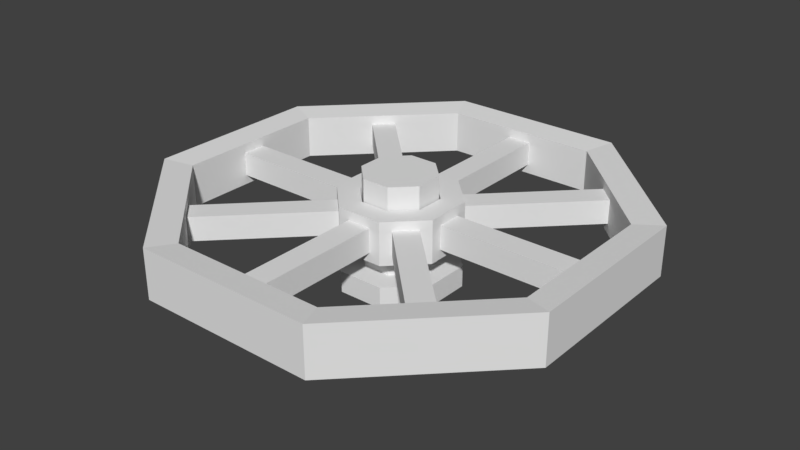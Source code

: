 # Source: Control_wheel.blend  (saved by Blender 2.77.0; exported with 4.5.12 LTS)
import bpy
from mathutils import Matrix  # noqa: F401  (used for matrix-valued properties, if any)

bpy.ops.wm.read_factory_settings(use_empty=True)
scene = bpy.context.scene
scene.name = 'Scene'

# ---- collections
col_collection_1 = bpy.data.collections.new('Collection 1'); scene.collection.children.link(col_collection_1)

# ---- world
world_world = bpy.data.worlds.new('World'); scene.world = world_world
world_world.color = (0.05088, 0.05088, 0.05088)
world_world.use_sun_shadow = False
world_world.sun_shadow_jitter_overblur = 0.0
world_world.cycles.sampling_method = 'MANUAL'

# ---- meshes
me_circle = bpy.data.meshes.new('Circle')
me_circle.from_pydata([(-0.04238, 0.1023, 0.0), (-0.1023, 0.04238, 0.0), (-0.1023, -0.04238, 0.0), (-0.04238, -0.1023, 0.0), (0.04238, -0.1023, 0.0), (0.1023, -0.04238, 0.0), (0.1023, 0.04238, 0.0), (0.04238, 0.1023, 0.0), (-0.04238, 0.1023, 0.03941), (-0.1023, 0.04238, 0.03941), (-0.1023, -0.04238, 0.03941), (-0.04238, -0.1023, 0.03941), (0.04238, -0.1023, 0.03941), (0.1023, -0.04238, 0.03941), (0.1023, 0.04238, 0.03941), (0.04238, 0.1023, 0.03941), (-0.1023, 0.04238, 0.03941), (-0.04238, 0.1023, 0.03941), (-0.1023, -0.04238, 0.03941), (-0.04238, -0.1023, 0.03941), (0.04238, -0.1023, 0.03941), (0.1023, -0.04238, 0.03941), (0.1023, 0.04238, 0.03941), (0.04238, 0.1023, 0.03941), (-0.06213, 0.02574, 0.03941), (-0.02574, 0.06213, 0.03941), (-0.06213, -0.02574, 0.03941), (-0.02574, -0.06213, 0.03941), (0.02574, -0.06213, 0.03941), (0.06213, -0.02574, 0.03941), (0.06213, 0.02574, 0.03941), (0.02574, 0.06213, 0.03941), (-0.06213, 0.02574, 0.2002), (-0.02574, 0.06213, 0.2002), (-0.06213, -0.02574, 0.2002), (-0.02574, -0.06213, 0.2002), (0.02574, -0.06213, 0.2002), (0.06213, -0.02574, 0.2002), (0.06213, 0.02574, 0.2002), (0.02574, 0.06213, 0.2002)], [], [(1, 2, 10, 9), (6, 7, 15, 14), (4, 5, 13, 12), (2, 3, 11, 10), (0, 1, 9, 8), (7, 0, 8, 15), (5, 6, 14, 13), (3, 4, 12, 11), (1, 0, 7, 6, 5, 4, 3, 2), (12, 20, 19, 11), (13, 21, 20, 12), (14, 22, 21, 13), (15, 23, 22, 14), (8, 17, 23, 15), (9, 16, 17, 8), (10, 18, 16, 9), (11, 19, 18, 10), (22, 23, 31, 30), (31, 25, 33, 39), (20, 21, 29, 28), (18, 19, 27, 26), (17, 16, 24, 25), (23, 17, 25, 31), (21, 22, 30, 29), (19, 20, 28, 27), (16, 18, 26, 24), (34, 35, 36, 37, 38, 39, 33, 32), (29, 30, 38, 37), (27, 28, 36, 35), (24, 26, 34, 32), (30, 31, 39, 38), (28, 29, 37, 36), (26, 27, 35, 34), (25, 24, 32, 33)])
_uv = me_circle.uv_layers.new(name='UVMap')
_uv.uv.foreach_set('vector', [0.3703, 0.4828, 0.3703, 0.4828, 0.3703, 0.4828, 0.3703, 0.4828, 0.3703, 0.4828, 0.3703, 0.4828, 0.3703, 0.4828, 0.3703, 0.4828, 0.3703, 0.4828, 0.3703, 0.4828, 0.3703, 0.4828, 0.3703, 0.4828, 0.3703, 0.4828, 0.3703, 0.4828, 0.3703, 0.4828, 0.3703, 0.4828, 0.3703, 0.4828, 0.3703, 0.4828, 0.3703, 0.4828, 0.3703, 0.4828, 0.3703, 0.4828, 0.3703, 0.4828, 0.3703, 0.4828, 0.3703, 0.4828, 0.3703, 0.4828, 0.3703, 0.4828, 0.3703, 0.4828, 0.3703, 0.4828, 0.3703, 0.4828, 0.3703, 0.4828, 0.3703, 0.4828, 0.3703, 0.4828, 0.3703, 0.4828, 0.3703, 0.4828, 0.3703, 0.4828, 0.3703, 0.4828, 0.3703, 0.4828, 0.3703, 0.4828, 0.3703, 0.4828, 0.3703, 0.4828, 0.3703, 0.4828, 0.3703, 0.4828, 0.3703, 0.4828, 0.3703, 0.4828, 0.3703, 0.4828, 0.3703, 0.4828, 0.3703, 0.4828, 0.3703, 0.4828, 0.3703, 0.4828, 0.3703, 0.4828, 0.3703, 0.4828, 0.3703, 0.4828, 0.3703, 0.4828, 0.3703, 0.4828, 0.3703, 0.4828, 0.3703, 0.4828, 0.3703, 0.4828, 0.3703, 0.4828, 0.3703, 0.4828, 0.3703, 0.4828, 0.3703, 0.4828, 0.3703, 0.4828, 0.3703, 0.4828, 0.3703, 0.4828, 0.3703, 0.4828, 0.3703, 0.4828, 0.3703, 0.4828, 0.3703, 0.4828, 0.3703, 0.4828, 0.3703, 0.4828, 0.3703, 0.4828, 0.3703, 0.4828, 0.3703, 0.4828, 0.3703, 0.4828, 0.3703, 0.4828, 0.3703, 0.4828, 0.3703, 0.4828, 0.3703, 0.4828, 0.3703, 0.4828, 0.3703, 0.4828, 0.3703, 0.4828, 0.3703, 0.4828, 0.3703, 0.4828, 0.3703, 0.4828, 0.3703, 0.4828, 0.3703, 0.4828, 0.3703, 0.4828, 0.3703, 0.4828, 0.3703, 0.4828, 0.3703, 0.4828, 0.3703, 0.4828, 0.3703, 0.4828, 0.3703, 0.4828, 0.3703, 0.4828, 0.3703, 0.4828, 0.3703, 0.4828, 0.3703, 0.4828, 0.3703, 0.4828, 0.3703, 0.4828, 0.3703, 0.4828, 0.3703, 0.4828, 0.3703, 0.4828, 0.3703, 0.4828, 0.3703, 0.4828, 0.3703, 0.4828, 0.3703, 0.4828, 0.3703, 0.4828, 0.3703, 0.4828, 0.3703, 0.4828, 0.3703, 0.4828, 0.3703, 0.4828, 0.3703, 0.4828, 0.3703, 0.4828, 0.3703, 0.4828, 0.3703, 0.4828, 0.3703, 0.4828, 0.3703, 0.4828, 0.3703, 0.4828, 0.3703, 0.4828, 0.3703, 0.4828, 0.3703, 0.4828, 0.3703, 0.4828, 0.3703, 0.4828, 0.3703, 0.4828, 0.3703, 0.4828, 0.3703, 0.4828, 0.3703, 0.4828, 0.3703, 0.4828, 0.3703, 0.4828, 0.3703, 0.4828, 0.3703, 0.4828, 0.3703, 0.4828, 0.3703, 0.4828, 0.3703, 0.4828, 0.3703, 0.4828, 0.3703, 0.4828, 0.3703, 0.4828, 0.3703, 0.4828, 0.3703, 0.4828, 0.3703, 0.4828, 0.3703, 0.4828, 0.3703, 0.4828, 0.3703, 0.4828, 0.3703, 0.4828])
me_circle.use_remesh_preserve_volume = False
me_circle.use_remesh_preserve_attributes = False
me_circle.use_mirror_vertex_groups = False
me_circle.update()
me_cylinder = bpy.data.meshes.new('Cylinder')
me_cylinder.from_pydata([(-0.1666, 0.4022, 0.07459), (-0.1666, 0.4022, 0.1652), (0.1666, 0.4022, 0.07459), (0.1666, 0.4022, 0.1652), (0.4022, 0.1666, 0.07459), (0.4022, 0.1666, 0.1652), (0.4022, -0.1666, 0.07459), (0.4022, -0.1666, 0.1652), (0.1666, -0.4022, 0.07459), (0.1666, -0.4022, 0.1652), (-0.1666, -0.4022, 0.07459), (-0.1666, -0.4022, 0.1652), (-0.4022, -0.1666, 0.07459), (-0.4022, -0.1666, 0.1652), (-0.4022, 0.1666, 0.07459), (-0.4022, 0.1666, 0.1652), (-0.1457, 0.3519, 0.08026), (0.1457, 0.3519, 0.08026), (0.1457, 0.3519, 0.1595), (-0.1457, 0.3519, 0.1595), (0.3519, 0.1457, 0.08026), (0.3519, 0.1457, 0.1595), (0.3519, -0.1457, 0.08026), (0.3519, -0.1457, 0.1595), (0.1457, -0.3519, 0.08026), (0.1457, -0.3519, 0.1595), (-0.1457, -0.3519, 0.08026), (-0.1457, -0.3519, 0.1595), (-0.3519, -0.1457, 0.08026), (-0.3519, -0.1457, 0.1595), (-0.3519, 0.1457, 0.08026), (-0.3519, 0.1457, 0.1595), (-0.1034, 0.04283, 0.1595), (-0.1034, 0.04283, 0.08026), (-0.1034, -0.04283, 0.1595), (-0.1034, -0.04283, 0.08026), (-0.04283, -0.1034, 0.1595), (-0.04283, -0.1034, 0.08026), (0.04283, -0.1034, 0.1595), (0.04283, -0.1034, 0.08026), (0.1034, -0.04283, 0.1595), (0.1034, -0.04283, 0.08026), (0.1034, 0.04283, 0.1595), (0.1034, 0.04283, 0.08026), (-0.04283, 0.1034, 0.1595), (0.04283, 0.1034, 0.1595), (0.04283, 0.1034, 0.08026), (-0.04283, 0.1034, 0.08026), (-0.02686, 0.06484, 0.1595), (-0.06484, 0.02686, 0.1595), (-0.06484, -0.02686, 0.08026), (-0.06484, 0.02686, 0.08026), (-0.02686, -0.06484, 0.08026), (0.02686, -0.06484, 0.08026), (0.06484, -0.02686, 0.08026), (0.06484, 0.02686, 0.08026), (0.02686, 0.06484, 0.08026), (-0.02686, 0.06484, 0.08026), (-0.02686, -0.06484, 0.1595), (0.02686, -0.06484, 0.1595), (0.06484, -0.02686, 0.1595), (0.06484, 0.02686, 0.1595), (0.02686, 0.06484, 0.1595), (-0.06484, -0.02686, 0.1595), (-0.02225, 0.09951, 0.09765), (-0.02225, 0.09951, 0.1421), (-0.02225, 0.3559, 0.09765), (-0.02225, 0.3559, 0.1421), (0.02225, 0.09951, 0.09765), (0.02225, 0.09951, 0.1421), (0.02225, 0.3559, 0.09765), (0.02225, 0.3559, 0.1421), (-0.02225, -0.3559, 0.09765), (-0.02225, -0.3559, 0.1421), (-0.02225, -0.0995, 0.09765), (-0.02225, -0.0995, 0.1421), (0.02225, -0.3559, 0.09765), (0.02225, -0.3559, 0.1421), (0.02225, -0.0995, 0.09765), (0.02225, -0.0995, 0.1421), (-0.0995, -0.02225, 0.09765), (-0.0995, -0.02225, 0.1421), (-0.3559, -0.02225, 0.09765), (-0.3559, -0.02225, 0.1421), (-0.0995, 0.02225, 0.09765), (-0.0995, 0.02225, 0.1421), (-0.3559, 0.02225, 0.09765), (-0.3559, 0.02225, 0.1421), (0.3559, -0.02225, 0.09765), (0.3559, -0.02225, 0.1421), (0.0995, -0.02225, 0.09765), (0.0995, -0.02225, 0.1421), (0.3559, 0.02225, 0.09765), (0.3559, 0.02225, 0.1421), (0.0995, 0.02225, 0.09765), (0.0995, 0.02225, 0.1421), (-0.08609, 0.05463, 0.09765), (-0.08609, 0.05463, 0.1421), (-0.2674, 0.2359, 0.09765), (-0.2674, 0.2359, 0.1421), (-0.05463, 0.08609, 0.09765), (-0.05463, 0.08609, 0.1421), (-0.2359, 0.2674, 0.09765), (-0.2359, 0.2674, 0.1421), (0.2359, -0.2674, 0.09765), (0.2359, -0.2674, 0.1421), (0.05463, -0.08609, 0.09765), (0.05463, -0.08609, 0.1421), (0.2674, -0.2359, 0.09765), (0.2674, -0.2359, 0.1421), (0.08609, -0.05463, 0.09765), (0.08609, -0.05463, 0.1421), (-0.05463, -0.08609, 0.09765), (-0.05463, -0.08609, 0.1421), (-0.2359, -0.2674, 0.09765), (-0.2359, -0.2674, 0.1421), (-0.08609, -0.05463, 0.09765), (-0.08609, -0.05463, 0.1421), (-0.2674, -0.2359, 0.09765), (-0.2674, -0.2359, 0.1421), (0.2674, 0.2359, 0.09765), (0.2674, 0.2359, 0.1421), (0.08609, 0.05463, 0.09765), (0.08609, 0.05463, 0.1421), (0.2359, 0.2674, 0.09765), (0.2359, 0.2674, 0.1421), (0.05463, 0.08609, 0.09765), (0.05463, 0.08609, 0.1421)], [], [(0, 1, 3, 2), (2, 3, 5, 4), (4, 5, 7, 6), (6, 7, 9, 8), (8, 9, 11, 10), (10, 11, 13, 12), (10, 12, 28, 26), (12, 13, 15, 14), (14, 15, 1, 0), (3, 1, 19, 18), (30, 16, 19, 31), (28, 30, 31, 29), (13, 11, 27, 29), (6, 8, 24, 22), (9, 7, 23, 25), (2, 4, 20, 17), (12, 14, 30, 28), (5, 3, 18, 21), (15, 13, 29, 31), (8, 10, 26, 24), (11, 9, 25, 27), (4, 6, 22, 20), (14, 0, 16, 30), (0, 2, 17, 16), (7, 5, 21, 23), (1, 15, 31, 19), (16, 17, 18, 19), (17, 20, 21, 18), (20, 22, 23, 21), (22, 24, 25, 23), (24, 26, 27, 25), (26, 28, 29, 27), (35, 34, 32, 33), (46, 45, 42, 43), (41, 40, 38, 39), (37, 36, 34, 35), (33, 32, 44, 47), (47, 44, 45, 46), (43, 42, 40, 41), (39, 38, 36, 37), (50, 51, 49, 63), (56, 55, 61, 62), (54, 53, 59, 60), (52, 50, 63, 58), (51, 57, 48, 49), (57, 56, 62, 48), (55, 54, 60, 61), (53, 52, 58, 59), (41, 39, 53, 54), (42, 45, 62, 61), (43, 41, 54, 55), (36, 38, 59, 58), (46, 43, 55, 56), (38, 40, 60, 59), (33, 47, 57, 51), (32, 34, 63, 49), (44, 32, 49, 48), (34, 36, 58, 63), (35, 33, 51, 50), (45, 44, 48, 62), (37, 35, 50, 52), (47, 46, 56, 57), (39, 37, 52, 53), (40, 42, 61, 60), (65, 67, 66, 64), (67, 71, 70, 66), (71, 69, 68, 70), (69, 65, 64, 68), (64, 66, 70, 68), (69, 71, 67, 65), (73, 75, 74, 72), (75, 79, 78, 74), (79, 77, 76, 78), (77, 73, 72, 76), (72, 74, 78, 76), (77, 79, 75, 73), (81, 83, 82, 80), (83, 87, 86, 82), (87, 85, 84, 86), (85, 81, 80, 84), (80, 82, 86, 84), (85, 87, 83, 81), (89, 91, 90, 88), (91, 95, 94, 90), (95, 93, 92, 94), (93, 89, 88, 92), (88, 90, 94, 92), (93, 95, 91, 89), (97, 99, 98, 96), (99, 103, 102, 98), (103, 101, 100, 102), (101, 97, 96, 100), (96, 98, 102, 100), (101, 103, 99, 97), (105, 107, 106, 104), (107, 111, 110, 106), (111, 109, 108, 110), (109, 105, 104, 108), (104, 106, 110, 108), (109, 111, 107, 105), (113, 115, 114, 112), (115, 119, 118, 114), (119, 117, 116, 118), (117, 113, 112, 116), (112, 114, 118, 116), (117, 119, 115, 113), (121, 123, 122, 120), (123, 127, 126, 122), (127, 125, 124, 126), (125, 121, 120, 124), (120, 122, 126, 124), (125, 127, 123, 121)])
_uv = me_cylinder.uv_layers.new(name='UVMap')
_uv.uv.foreach_set('vector', [0.4244, 0.4814, 0.4244, 0.4814, 0.4244, 0.4814, 0.4244, 0.4814, 0.4244, 0.4814, 0.4244, 0.4814, 0.4244, 0.4814, 0.4244, 0.4814, 0.4244, 0.4814, 0.4244, 0.4814, 0.4244, 0.4814, 0.4244, 0.4814, 0.4244, 0.4814, 0.4244, 0.4814, 0.4244, 0.4814, 0.4244, 0.4814, 0.4244, 0.4814, 0.4244, 0.4814, 0.4244, 0.4814, 0.4244, 0.4814, 0.4244, 0.4814, 0.4244, 0.4814, 0.4244, 0.4814, 0.4244, 0.4814, 0.4244, 0.4814, 0.4244, 0.4814, 0.4244, 0.4814, 0.4244, 0.4814, 0.4244, 0.4814, 0.4244, 0.4814, 0.4244, 0.4814, 0.4244, 0.4814, 0.4244, 0.4814, 0.4244, 0.4814, 0.4244, 0.4814, 0.4244, 0.4814, 0.4244, 0.4814, 0.4244, 0.4814, 0.4244, 0.4814, 0.4244, 0.4814, 0.4244, 0.4814, 0.4244, 0.4814, 0.4244, 0.4814, 0.4244, 0.4814, 0.4244, 0.4814, 0.4244, 0.4814, 0.4244, 0.4814, 0.4244, 0.4814, 0.4244, 0.4814, 0.4244, 0.4814, 0.4244, 0.4814, 0.4244, 0.4814, 0.4244, 0.4814, 0.4244, 0.4814, 0.4244, 0.4814, 0.4244, 0.4814, 0.4244, 0.4814, 0.4244, 0.4814, 0.4244, 0.4814, 0.4244, 0.4814, 0.4244, 0.4814, 0.4244, 0.4814, 0.4244, 0.4814, 0.4244, 0.4814, 0.4244, 0.4814, 0.4244, 0.4814, 0.4244, 0.4814, 0.4244, 0.4814, 0.4244, 0.4814, 0.4244, 0.4814, 0.4244, 0.4814, 0.4244, 0.4814, 0.4244, 0.4814, 0.4244, 0.4814, 0.4244, 0.4814, 0.4244, 0.4814, 0.4244, 0.4814, 0.4244, 0.4814, 0.4244, 0.4814, 0.4244, 0.4814, 0.4244, 0.4814, 0.4244, 0.4814, 0.4244, 0.4814, 0.4244, 0.4814, 0.4244, 0.4814, 0.4244, 0.4814, 0.4244, 0.4814, 0.4244, 0.4814, 0.4244, 0.4814, 0.4244, 0.4814, 0.4244, 0.4814, 0.4244, 0.4814, 0.4244, 0.4814, 0.4244, 0.4814, 0.4244, 0.4814, 0.4244, 0.4814, 0.4244, 0.4814, 0.4244, 0.4814, 0.4244, 0.4814, 0.4244, 0.4814, 0.4244, 0.4814, 0.4244, 0.4814, 0.4244, 0.4814, 0.4244, 0.4814, 0.4244, 0.4814, 0.4244, 0.4814, 0.4244, 0.4814, 0.4244, 0.4814, 0.4244, 0.4814, 0.4244, 0.4814, 0.4244, 0.4814, 0.4244, 0.4814, 0.4244, 0.4814, 0.4244, 0.4814, 0.4244, 0.4814, 0.4244, 0.4814, 0.4244, 0.4814, 0.4244, 0.4814, 0.4244, 0.4814, 0.4244, 0.4814, 0.4244, 0.4814, 0.4244, 0.4814, 0.4244, 0.4814, 0.4244, 0.4814, 0.4244, 0.4814, 0.4244, 0.4814, 0.4244, 0.4814, 0.4244, 0.4814, 0.4244, 0.4814, 0.4244, 0.4814, 0.4244, 0.4814, 0.4244, 0.4814, 0.4244, 0.4814, 0.4244, 0.4814, 0.4244, 0.4814, 0.4244, 0.4814, 0.4244, 0.4814, 0.4244, 0.4814, 0.4244, 0.4814, 0.4244, 0.4814, 0.4244, 0.4814, 0.4244, 0.4814, 0.4244, 0.4814, 0.4244, 0.4814, 0.4244, 0.4814, 0.4244, 0.4814, 0.4244, 0.4814, 0.4244, 0.4814, 0.4244, 0.4814, 0.4244, 0.4814, 0.4244, 0.4814, 0.4244, 0.4814, 0.4244, 0.4814, 0.4244, 0.4814, 0.4244, 0.4814, 0.4244, 0.4814, 0.4244, 0.4814, 0.4244, 0.4814, 0.4244, 0.4814, 0.4244, 0.4814, 0.4244, 0.4814, 0.4244, 0.4814, 0.4244, 0.4814, 0.4244, 0.4814, 0.4244, 0.4814, 0.4244, 0.4814, 0.4244, 0.4814, 0.4244, 0.4814, 0.4244, 0.4814, 0.4244, 0.4814, 0.4244, 0.4814, 0.4244, 0.4814, 0.4244, 0.4814, 0.4244, 0.4814, 0.4244, 0.4814, 0.4244, 0.4814, 0.4244, 0.4814, 0.4244, 0.4814, 0.4244, 0.4814, 0.4244, 0.4814, 0.4244, 0.4814, 0.4244, 0.4814, 0.4244, 0.4814, 0.4244, 0.4814, 0.4244, 0.4814, 0.4244, 0.4814, 0.4244, 0.4814, 0.4244, 0.4814, 0.4244, 0.4814, 0.4244, 0.4814, 0.4244, 0.4814, 0.4244, 0.4814, 0.4244, 0.4814, 0.4244, 0.4814, 0.4244, 0.4814, 0.4244, 0.4814, 0.4244, 0.4814, 0.4244, 0.4814, 0.4244, 0.4814, 0.4244, 0.4814, 0.4244, 0.4814, 0.4244, 0.4814, 0.4244, 0.4814, 0.4244, 0.4814, 0.4244, 0.4814, 0.4244, 0.4814, 0.4244, 0.4814, 0.4244, 0.4814, 0.4244, 0.4814, 0.4244, 0.4814, 0.4244, 0.4814, 0.4244, 0.4814, 0.4244, 0.4814, 0.4244, 0.4814, 0.4244, 0.4814, 0.4244, 0.4814, 0.4244, 0.4814, 0.4244, 0.4814, 0.4244, 0.4814, 0.4244, 0.4814, 0.4244, 0.4814, 0.4244, 0.4814, 0.4244, 0.4814, 0.4244, 0.4814, 0.4244, 0.4814, 0.4244, 0.4814, 0.4244, 0.4814, 0.4244, 0.4814, 0.4244, 0.4814, 0.4244, 0.4814, 0.4244, 0.4814, 0.4244, 0.4814, 0.4244, 0.4814, 0.4244, 0.4814, 0.4244, 0.4814, 0.4244, 0.4814, 0.4244, 0.4814, 0.4244, 0.4814, 0.4244, 0.4814, 0.4244, 0.4814, 0.4244, 0.4814, 0.4244, 0.4814, 0.4244, 0.4814, 0.4244, 0.4814, 0.4244, 0.4814, 0.4244, 0.4814, 0.4244, 0.4814, 0.4244, 0.4814, 0.4244, 0.4814, 0.4244, 0.4814, 0.4244, 0.4814, 0.4244, 0.4814, 0.4244, 0.4814, 0.4244, 0.4814, 0.4244, 0.4814, 0.4244, 0.4814, 0.4244, 0.4814, 0.4244, 0.4814, 0.4244, 0.4814, 0.4244, 0.4814, 0.4244, 0.4814, 0.4244, 0.4814, 0.4244, 0.4814, 0.4244, 0.4814, 0.4244, 0.4814, 0.4244, 0.4814, 0.4244, 0.4814, 0.4244, 0.4814, 0.4244, 0.4814, 0.4244, 0.4814, 0.4244, 0.4814, 0.4244, 0.4814, 0.4244, 0.4814, 0.4244, 0.4814, 0.4244, 0.4814, 0.4244, 0.4814, 0.4244, 0.4814, 0.4244, 0.4814, 0.4244, 0.4814, 0.4244, 0.4814, 0.4244, 0.4814, 0.4244, 0.4814, 0.4244, 0.4814, 0.4244, 0.4814, 0.4244, 0.4814, 0.4244, 0.4814, 0.4244, 0.4814, 0.4244, 0.4814, 0.4244, 0.4814, 0.4244, 0.4814, 0.4244, 0.4814, 0.4244, 0.4814, 0.4244, 0.4814, 0.4244, 0.4814, 0.4244, 0.4814, 0.4244, 0.4814, 0.4244, 0.4814, 0.4244, 0.4814, 0.4244, 0.4814, 0.4244, 0.4814, 0.4244, 0.4814, 0.4244, 0.4814, 0.4244, 0.4814, 0.4244, 0.4814, 0.4244, 0.4814, 0.4244, 0.4814, 0.4244, 0.4814, 0.4244, 0.4814, 0.4244, 0.4814, 0.4244, 0.4814, 0.4244, 0.4814, 0.4244, 0.4814, 0.4244, 0.4814, 0.4244, 0.4814, 0.4244, 0.4814, 0.4244, 0.4814, 0.4244, 0.4814, 0.4244, 0.4814, 0.4244, 0.4814, 0.4244, 0.4814, 0.4244, 0.4814, 0.4244, 0.4814, 0.4244, 0.4814, 0.4244, 0.4814, 0.4244, 0.4814, 0.4244, 0.4814, 0.4244, 0.4814, 0.4244, 0.4814, 0.4244, 0.4814, 0.4244, 0.4814, 0.4244, 0.4814, 0.4244, 0.4814, 0.4244, 0.4814, 0.4244, 0.4814, 0.4244, 0.4814, 0.4244, 0.4814, 0.4244, 0.4814, 0.4244, 0.4814, 0.4244, 0.4814, 0.4244, 0.4814, 0.4244, 0.4814, 0.4244, 0.4814, 0.4244, 0.4814, 0.4244, 0.4814, 0.4244, 0.4814, 0.4244, 0.4814, 0.4244, 0.4814, 0.4244, 0.4814, 0.4244, 0.4814, 0.4244, 0.4814, 0.4244, 0.4814, 0.4244, 0.4814, 0.4244, 0.4814, 0.4244, 0.4814, 0.4244, 0.4814, 0.4244, 0.4814, 0.4244, 0.4814, 0.4244, 0.4814, 0.4244, 0.4814, 0.4244, 0.4814, 0.4244, 0.4814, 0.4244, 0.4814, 0.4244, 0.4814, 0.4244, 0.4814, 0.4244, 0.4814, 0.4244, 0.4814, 0.4244, 0.4814, 0.4244, 0.4814, 0.4244, 0.4814, 0.4244, 0.4814, 0.4244, 0.4814, 0.4244, 0.4814, 0.4244, 0.4814, 0.4244, 0.4814, 0.4244, 0.4814, 0.4244, 0.4814, 0.4244, 0.4814, 0.4244, 0.4814, 0.4244, 0.4814, 0.4244, 0.4814, 0.4244, 0.4814, 0.4244, 0.4814, 0.4244, 0.4814, 0.4244, 0.4814, 0.4244, 0.4814, 0.4244, 0.4814, 0.4244, 0.4814, 0.4244, 0.4814, 0.4244, 0.4814, 0.4244, 0.4814, 0.4244, 0.4814, 0.4244, 0.4814, 0.4244, 0.4814, 0.4244, 0.4814, 0.4244, 0.4814, 0.4244, 0.4814, 0.4244, 0.4814, 0.4244, 0.4814, 0.4244, 0.4814, 0.4244, 0.4814, 0.4244, 0.4814, 0.4244, 0.4814, 0.4244, 0.4814, 0.4244, 0.4814, 0.4244, 0.4814, 0.4244, 0.4814, 0.4244, 0.4814, 0.4244, 0.4814, 0.4244, 0.4814, 0.4244, 0.4814, 0.4244, 0.4814, 0.4244, 0.4814, 0.4244, 0.4814, 0.4244, 0.4814, 0.4244, 0.4814, 0.4244, 0.4814, 0.4244, 0.4814, 0.4244, 0.4814, 0.4244, 0.4814, 0.4244, 0.4814, 0.4244, 0.4814, 0.4244, 0.4814, 0.4244, 0.4814, 0.4244, 0.4814, 0.4244, 0.4814, 0.4244, 0.4814, 0.4244, 0.4814, 0.4244, 0.4814, 0.4244, 0.4814, 0.4244, 0.4814, 0.4244, 0.4814, 0.4244, 0.4814, 0.4244, 0.4814, 0.4244, 0.4814, 0.4244, 0.4814, 0.4244, 0.4814, 0.4244, 0.4814, 0.4244, 0.4814, 0.4244, 0.4814, 0.4244, 0.4814, 0.4244, 0.4814, 0.4244, 0.4814, 0.4244, 0.4814, 0.4244, 0.4814, 0.4244, 0.4814, 0.4244, 0.4814, 0.4244, 0.4814, 0.4244, 0.4814])
me_cylinder.use_remesh_preserve_volume = False
me_cylinder.use_remesh_preserve_attributes = False
me_cylinder.use_mirror_vertex_groups = False
me_cylinder.update()

# ---- objects
ob_control_wheel_spindle = bpy.data.objects.new('Control wheel spindle', me_circle)
ob_control_wheel = bpy.data.objects.new('Control wheel', me_cylinder)

# ---- transforms, parenting, visibility, modifiers, constraints
ob_control_wheel_spindle.location = (0.0, 0.0, 0.0)
ob_control_wheel_spindle.lineart.crease_threshold = 0.0
ob_control_wheel.location = (0.0, 0.0, 0.0)
ob_control_wheel.lineart.crease_threshold = 0.0

# ---- collection membership
col_collection_1.objects.link(ob_control_wheel_spindle)
col_collection_1.objects.link(ob_control_wheel)

# ---- scene / render settings (as saved in the file)
scene.frame_start = 1; scene.frame_end = 250; scene.frame_set(1)
scene.render.engine = 'BLENDER_EEVEE_NEXT'
scene.render.resolution_percentage = 50
scene.render.dither_intensity = 0.0
scene.cycles.use_denoising = False
scene.cycles.samples = 128
scene.cycles.sampling_pattern = 'TABULATED_SOBOL'
scene.cycles.light_sampling_threshold = 0.0
scene.cycles.use_adaptive_sampling = False
scene.cycles.use_light_tree = False
scene.cycles.blur_glossy = 0.0
scene.cycles.sample_clamp_indirect = 0.0
scene.view_settings.view_transform = 'Standard'
bpy.context.view_layer.update()

# ---- added for rendering (the .blend has no active camera and no usable light): camera, sun
cam_auto = bpy.data.cameras.new('AutoCamera')
cam_auto.lens = 50.0
cam_auto.sensor_width = 36.0
cam_auto.clip_end = 1000.0
ob_auto_camera = bpy.data.objects.new('AutoCamera', cam_auto)
scene.collection.objects.link(ob_auto_camera)
ob_auto_camera.location = (1.06875, -1.28249, 0.95511)
ob_auto_camera.rotation_euler = (1.09748, -7.21219e-08, 0.694738)
scene.camera = ob_auto_camera
light_auto_sun = bpy.data.lights.new('AutoSun', 'SUN')
light_auto_sun.energy = 3.0
light_auto_sun.angle = 0.0523599
ob_auto_sun = bpy.data.objects.new('AutoSun', light_auto_sun)
scene.collection.objects.link(ob_auto_sun)
ob_auto_sun.rotation_euler = (0.872665, 0.174533, 0.523599)
bpy.context.view_layer.update()

